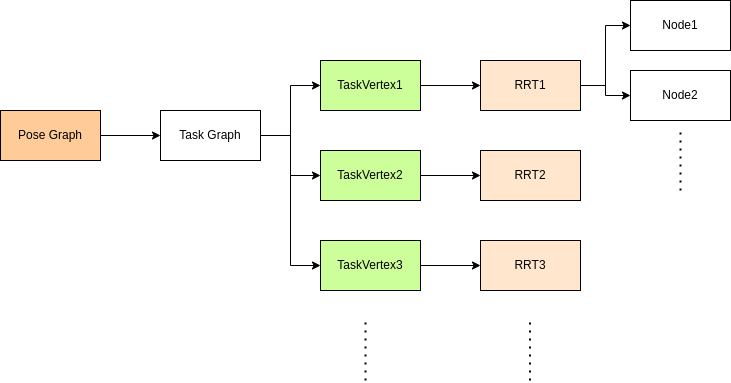

The diagram above was exported from draw.io. Its source (the exported page's mxGraphModel, read from the mxfile embedded in the PNG):
<mxGraphModel dx="1232" dy="609" grid="1" gridSize="10" guides="1" tooltips="1" connect="1" arrows="1" fold="1" page="1" pageScale="1" pageWidth="850" pageHeight="1100" math="0" shadow="0">
  <root>
    <mxCell id="0" />
    <mxCell id="1" parent="0" />
    <mxCell id="zQGIZXj5r0J3VQXS4JlJ-11" value="" style="edgeStyle=orthogonalEdgeStyle;rounded=0;orthogonalLoop=1;jettySize=auto;html=1;" edge="1" parent="1" source="zQGIZXj5r0J3VQXS4JlJ-1" target="zQGIZXj5r0J3VQXS4JlJ-2">
      <mxGeometry relative="1" as="geometry" />
    </mxCell>
    <mxCell id="zQGIZXj5r0J3VQXS4JlJ-1" value="Pose Graph" style="rounded=0;whiteSpace=wrap;html=1;fillColor=#FFCC99;" vertex="1" parent="1">
      <mxGeometry x="60" y="240" width="100" height="50" as="geometry" />
    </mxCell>
    <mxCell id="zQGIZXj5r0J3VQXS4JlJ-12" style="edgeStyle=orthogonalEdgeStyle;rounded=0;orthogonalLoop=1;jettySize=auto;html=1;entryX=0;entryY=0.5;entryDx=0;entryDy=0;" edge="1" parent="1" source="zQGIZXj5r0J3VQXS4JlJ-2" target="zQGIZXj5r0J3VQXS4JlJ-3">
      <mxGeometry relative="1" as="geometry" />
    </mxCell>
    <mxCell id="zQGIZXj5r0J3VQXS4JlJ-13" style="edgeStyle=orthogonalEdgeStyle;rounded=0;orthogonalLoop=1;jettySize=auto;html=1;entryX=0;entryY=0.5;entryDx=0;entryDy=0;" edge="1" parent="1" source="zQGIZXj5r0J3VQXS4JlJ-2" target="zQGIZXj5r0J3VQXS4JlJ-4">
      <mxGeometry relative="1" as="geometry" />
    </mxCell>
    <mxCell id="zQGIZXj5r0J3VQXS4JlJ-14" style="edgeStyle=orthogonalEdgeStyle;rounded=0;orthogonalLoop=1;jettySize=auto;html=1;entryX=0;entryY=0.5;entryDx=0;entryDy=0;" edge="1" parent="1" source="zQGIZXj5r0J3VQXS4JlJ-2" target="zQGIZXj5r0J3VQXS4JlJ-5">
      <mxGeometry relative="1" as="geometry" />
    </mxCell>
    <mxCell id="zQGIZXj5r0J3VQXS4JlJ-2" value="Task Graph" style="rounded=0;whiteSpace=wrap;html=1;" vertex="1" parent="1">
      <mxGeometry x="220" y="240" width="100" height="50" as="geometry" />
    </mxCell>
    <mxCell id="zQGIZXj5r0J3VQXS4JlJ-15" value="" style="edgeStyle=orthogonalEdgeStyle;rounded=0;orthogonalLoop=1;jettySize=auto;html=1;" edge="1" parent="1" source="zQGIZXj5r0J3VQXS4JlJ-3" target="zQGIZXj5r0J3VQXS4JlJ-6">
      <mxGeometry relative="1" as="geometry" />
    </mxCell>
    <mxCell id="zQGIZXj5r0J3VQXS4JlJ-3" value="TaskVertex1" style="rounded=0;whiteSpace=wrap;html=1;fillColor=#CCFF99;" vertex="1" parent="1">
      <mxGeometry x="380" y="190" width="100" height="50" as="geometry" />
    </mxCell>
    <mxCell id="zQGIZXj5r0J3VQXS4JlJ-16" value="" style="edgeStyle=orthogonalEdgeStyle;rounded=0;orthogonalLoop=1;jettySize=auto;html=1;" edge="1" parent="1" source="zQGIZXj5r0J3VQXS4JlJ-4" target="zQGIZXj5r0J3VQXS4JlJ-7">
      <mxGeometry relative="1" as="geometry" />
    </mxCell>
    <mxCell id="zQGIZXj5r0J3VQXS4JlJ-4" value="TaskVertex2" style="rounded=0;whiteSpace=wrap;html=1;fillColor=#CCFF99;" vertex="1" parent="1">
      <mxGeometry x="380" y="280" width="100" height="50" as="geometry" />
    </mxCell>
    <mxCell id="zQGIZXj5r0J3VQXS4JlJ-17" value="" style="edgeStyle=orthogonalEdgeStyle;rounded=0;orthogonalLoop=1;jettySize=auto;html=1;" edge="1" parent="1" source="zQGIZXj5r0J3VQXS4JlJ-5" target="zQGIZXj5r0J3VQXS4JlJ-8">
      <mxGeometry relative="1" as="geometry" />
    </mxCell>
    <mxCell id="zQGIZXj5r0J3VQXS4JlJ-5" value="TaskVertex3" style="rounded=0;whiteSpace=wrap;html=1;fillColor=#CCFF99;" vertex="1" parent="1">
      <mxGeometry x="380" y="370" width="100" height="50" as="geometry" />
    </mxCell>
    <mxCell id="zQGIZXj5r0J3VQXS4JlJ-18" style="edgeStyle=orthogonalEdgeStyle;rounded=0;orthogonalLoop=1;jettySize=auto;html=1;entryX=0;entryY=0.5;entryDx=0;entryDy=0;" edge="1" parent="1" source="zQGIZXj5r0J3VQXS4JlJ-6" target="zQGIZXj5r0J3VQXS4JlJ-9">
      <mxGeometry relative="1" as="geometry" />
    </mxCell>
    <mxCell id="zQGIZXj5r0J3VQXS4JlJ-19" style="edgeStyle=orthogonalEdgeStyle;rounded=0;orthogonalLoop=1;jettySize=auto;html=1;entryX=0;entryY=0.5;entryDx=0;entryDy=0;" edge="1" parent="1" source="zQGIZXj5r0J3VQXS4JlJ-6" target="zQGIZXj5r0J3VQXS4JlJ-10">
      <mxGeometry relative="1" as="geometry" />
    </mxCell>
    <mxCell id="zQGIZXj5r0J3VQXS4JlJ-6" value="RRT1" style="rounded=0;whiteSpace=wrap;html=1;fillColor=#FFE6CC;" vertex="1" parent="1">
      <mxGeometry x="540" y="190" width="100" height="50" as="geometry" />
    </mxCell>
    <mxCell id="zQGIZXj5r0J3VQXS4JlJ-7" value="RRT2" style="rounded=0;whiteSpace=wrap;html=1;fillColor=#FFE6CC;" vertex="1" parent="1">
      <mxGeometry x="540" y="280" width="100" height="50" as="geometry" />
    </mxCell>
    <mxCell id="zQGIZXj5r0J3VQXS4JlJ-8" value="RRT3" style="rounded=0;whiteSpace=wrap;html=1;fillColor=#FFE6CC;" vertex="1" parent="1">
      <mxGeometry x="540" y="370" width="100" height="50" as="geometry" />
    </mxCell>
    <mxCell id="zQGIZXj5r0J3VQXS4JlJ-9" value="Node1" style="rounded=0;whiteSpace=wrap;html=1;" vertex="1" parent="1">
      <mxGeometry x="690" y="130" width="100" height="50" as="geometry" />
    </mxCell>
    <mxCell id="zQGIZXj5r0J3VQXS4JlJ-10" value="Node2" style="rounded=0;whiteSpace=wrap;html=1;" vertex="1" parent="1">
      <mxGeometry x="690" y="200" width="100" height="50" as="geometry" />
    </mxCell>
    <mxCell id="zQGIZXj5r0J3VQXS4JlJ-20" value="" style="endArrow=none;dashed=1;html=1;dashPattern=1 3;strokeWidth=2;rounded=0;" edge="1" parent="1">
      <mxGeometry width="50" height="50" relative="1" as="geometry">
        <mxPoint x="425" y="510" as="sourcePoint" />
        <mxPoint x="425" y="450" as="targetPoint" />
      </mxGeometry>
    </mxCell>
    <mxCell id="zQGIZXj5r0J3VQXS4JlJ-22" value="" style="endArrow=none;dashed=1;html=1;dashPattern=1 3;strokeWidth=2;rounded=0;" edge="1" parent="1">
      <mxGeometry width="50" height="50" relative="1" as="geometry">
        <mxPoint x="589.5" y="510" as="sourcePoint" />
        <mxPoint x="589.5" y="450" as="targetPoint" />
      </mxGeometry>
    </mxCell>
    <mxCell id="zQGIZXj5r0J3VQXS4JlJ-23" value="" style="endArrow=none;dashed=1;html=1;dashPattern=1 3;strokeWidth=2;rounded=0;" edge="1" parent="1">
      <mxGeometry width="50" height="50" relative="1" as="geometry">
        <mxPoint x="740" y="320" as="sourcePoint" />
        <mxPoint x="740" y="260" as="targetPoint" />
      </mxGeometry>
    </mxCell>
  </root>
</mxGraphModel>